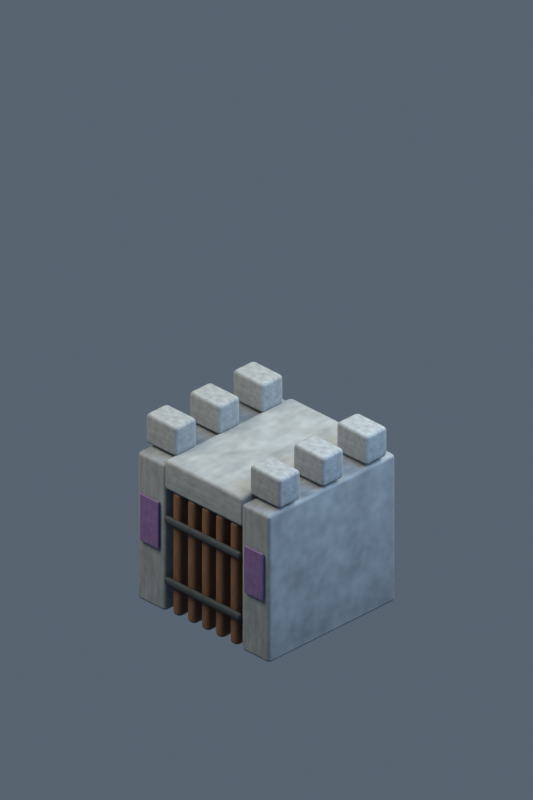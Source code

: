# Source: building-undead-gate.blend  (saved by Blender 5.2.45; exported with 4.5.12 LTS)
import bpy
from mathutils import Matrix  # noqa: F401  (used for matrix-valued properties, if any)

bpy.ops.wm.read_factory_settings(use_empty=True)
scene = bpy.context.scene
scene.name = 'Scene'

# ---- collections
col_collection = bpy.data.collections.new('Collection'); scene.collection.children.link(col_collection)

# ---- materials (node trees are filled in below, after node groups)
mat_weathered_stone_038 = bpy.data.materials.new('weathered stone.038')
mat_weathered_stone_038.diffuse_color = (0.1878, 0.2232, 0.2542, 1.0)
mat_oak_gate_027 = bpy.data.materials.new('oak gate.027')
mat_oak_gate_027.diffuse_color = (0.1274, 0.06301, 0.0319, 1.0)
mat_iron_straps_015 = bpy.data.materials.new('iron straps.015')
mat_iron_straps_015.diffuse_color = (0.04092, 0.05613, 0.06848, 1.0)
mat_faction_banner_031 = bpy.data.materials.new('faction banner.031')
mat_faction_banner_031.diffuse_color = (0.1329, 0.08228, 0.2307, 1.0)

# ---- material node trees
mat_weathered_stone_038.use_nodes = True; mat_weathered_stone_038.node_tree.nodes.clear()
_N = mat_weathered_stone_038.node_tree.nodes; _L = mat_weathered_stone_038.node_tree.links
n0 = _N.new('ShaderNodeBsdfPrincipled'); n0.name = 'Principled BSDF'; n0.location = (-200, 100)
n0.inputs[2].default_value = 0.8
n0.inputs[10].default_value = 0.005
n1 = _N.new('ShaderNodeOutputMaterial'); n1.name = 'Material Output'; n1.location = (200, 100)
n2 = _N.new('ShaderNodeTexNoise'); n2.name = 'Noise Texture'; n2.location = (0, 0)
n2.width = 160
n2.inputs[4].default_value = 0.75
n3 = _N.new('ShaderNodeTexCoord'); n3.name = 'Texture Coordinate'; n3.location = (0, 0)
n4 = _N.new('ShaderNodeValToRGB'); n4.name = 'Color Ramp'; n4.location = (0, 0)
while len(n4.color_ramp.elements) > 1: n4.color_ramp.elements.remove(n4.color_ramp.elements[-1])
n4.color_ramp.elements[0].position = 0.18; n4.color_ramp.elements[0].color = (0.1221, 0.1451, 0.1652, 1.0)
_e = n4.color_ramp.elements.new(0.82); _e.color = (0.2522, 0.2982, 0.3384, 1.0)
_L.new(n0.outputs[0], n1.inputs[0])
_L.new(n3.outputs[0], n2.inputs[0])
_L.new(n2.outputs[0], n4.inputs[0])
_L.new(n4.outputs[0], n0.inputs[0])
n1.is_active_output = True
mat_oak_gate_027.use_nodes = True; mat_oak_gate_027.node_tree.nodes.clear()
_N = mat_oak_gate_027.node_tree.nodes; _L = mat_oak_gate_027.node_tree.links
n0 = _N.new('ShaderNodeBsdfPrincipled'); n0.name = 'Principled BSDF'; n0.location = (-200, 100)
n0.inputs[2].default_value = 0.8
n0.inputs[10].default_value = 0.005
n1 = _N.new('ShaderNodeOutputMaterial'); n1.name = 'Material Output'; n1.location = (200, 100)
n2 = _N.new('ShaderNodeTexNoise'); n2.name = 'Noise Texture'; n2.location = (0, 0)
n2.width = 160
n2.inputs[4].default_value = 0.75
n3 = _N.new('ShaderNodeTexCoord'); n3.name = 'Texture Coordinate'; n3.location = (0, 0)
n4 = _N.new('ShaderNodeValToRGB'); n4.name = 'Color Ramp'; n4.location = (0, 0)
while len(n4.color_ramp.elements) > 1: n4.color_ramp.elements.remove(n4.color_ramp.elements[-1])
n4.color_ramp.elements[0].position = 0.18; n4.color_ramp.elements[0].color = (0.08283, 0.04096, 0.02073, 1.0)
_e = n4.color_ramp.elements.new(0.82); _e.color = (0.1737, 0.08991, 0.04946, 1.0)
_L.new(n0.outputs[0], n1.inputs[0])
_L.new(n3.outputs[0], n2.inputs[0])
_L.new(n2.outputs[0], n4.inputs[0])
_L.new(n4.outputs[0], n0.inputs[0])
n1.is_active_output = True
mat_iron_straps_015.use_nodes = True; mat_iron_straps_015.node_tree.nodes.clear()
_N = mat_iron_straps_015.node_tree.nodes; _L = mat_iron_straps_015.node_tree.links
n0 = _N.new('ShaderNodeBsdfPrincipled'); n0.name = 'Principled BSDF'; n0.location = (-200, 100)
n0.inputs[1].default_value = 0.5
n0.inputs[2].default_value = 0.8
n0.inputs[10].default_value = 0.005
n1 = _N.new('ShaderNodeOutputMaterial'); n1.name = 'Material Output'; n1.location = (200, 100)
n2 = _N.new('ShaderNodeTexNoise'); n2.name = 'Noise Texture'; n2.location = (0, 0)
n2.width = 160
n2.inputs[4].default_value = 0.75
n3 = _N.new('ShaderNodeTexCoord'); n3.name = 'Texture Coordinate'; n3.location = (0, 0)
n4 = _N.new('ShaderNodeValToRGB'); n4.name = 'Color Ramp'; n4.location = (0, 0)
while len(n4.color_ramp.elements) > 1: n4.color_ramp.elements.remove(n4.color_ramp.elements[-1])
n4.color_ramp.elements[0].position = 0.18; n4.color_ramp.elements[0].color = (0.02659, 0.03648, 0.04451, 1.0)
_e = n4.color_ramp.elements.new(0.82); _e.color = (0.06119, 0.08097, 0.09702, 1.0)
_L.new(n0.outputs[0], n1.inputs[0])
_L.new(n3.outputs[0], n2.inputs[0])
_L.new(n2.outputs[0], n4.inputs[0])
_L.new(n4.outputs[0], n0.inputs[0])
n1.is_active_output = True
mat_faction_banner_031.use_nodes = True; mat_faction_banner_031.node_tree.nodes.clear()
_N = mat_faction_banner_031.node_tree.nodes; _L = mat_faction_banner_031.node_tree.links
n0 = _N.new('ShaderNodeBsdfPrincipled'); n0.name = 'Principled BSDF'; n0.location = (-200, 100)
n0.inputs[2].default_value = 0.8
n0.inputs[10].default_value = 0.005
n1 = _N.new('ShaderNodeOutputMaterial'); n1.name = 'Material Output'; n1.location = (200, 100)
n2 = _N.new('ShaderNodeTexNoise'); n2.name = 'Noise Texture'; n2.location = (0, 0)
n2.width = 160
n2.inputs[4].default_value = 0.75
n3 = _N.new('ShaderNodeTexCoord'); n3.name = 'Texture Coordinate'; n3.location = (0, 0)
n4 = _N.new('ShaderNodeValToRGB'); n4.name = 'Color Ramp'; n4.location = (0, 0)
while len(n4.color_ramp.elements) > 1: n4.color_ramp.elements.remove(n4.color_ramp.elements[-1])
n4.color_ramp.elements[0].position = 0.18; n4.color_ramp.elements[0].color = (0.08636, 0.05348, 0.15, 1.0)
_e = n4.color_ramp.elements.new(0.82); _e.color = (0.1807, 0.115, 0.308, 1.0)
_L.new(n0.outputs[0], n1.inputs[0])
_L.new(n3.outputs[0], n2.inputs[0])
_L.new(n2.outputs[0], n4.inputs[0])
_L.new(n4.outputs[0], n0.inputs[0])
n1.is_active_output = True

# ---- world
world_soft_blue_studio_038 = bpy.data.worlds.new('soft blue studio.038'); scene.world = world_soft_blue_studio_038
world_soft_blue_studio_038.use_nodes = True; world_soft_blue_studio_038.node_tree.nodes.clear()
_N = world_soft_blue_studio_038.node_tree.nodes; _L = world_soft_blue_studio_038.node_tree.links
n0 = _N.new('ShaderNodeBackground'); n0.name = 'Background'; n0.location = (-200, 100)
n0.inputs[0].default_value = (0.18, 0.23, 0.3, 1.0)
n0.inputs[1].default_value = 0.55
n1 = _N.new('ShaderNodeOutputWorld'); n1.name = 'World Output'; n1.location = (200, 100)
_L.new(n0.outputs[0], n1.inputs[0])
n1.is_active_output = True

# ---- cameras
cam_camera_039 = bpy.data.cameras.new('Camera.039')
cam_camera_039.type = 'ORTHO'
cam_camera_039.ortho_scale = 8.485

# ---- lights
light_area_114 = bpy.data.lights.new('Area.114', 'AREA')
light_area_114.color = (1.0, 0.86, 0.66)
light_area_114.energy = 950.0
light_area_114.shape = 'DISK'
light_area_114.size = 5.0
light_area_114.size_y = 1.0
light_area_115 = bpy.data.lights.new('Area.115', 'AREA')
light_area_115.color = (0.65, 0.81, 1.0)
light_area_115.energy = 550.0
light_area_115.shape = 'DISK'
light_area_115.size = 5.0
light_area_115.size_y = 1.0
light_area_116 = bpy.data.lights.new('Area.116', 'AREA')
light_area_116.color = (1.0, 0.91, 0.73)
light_area_116.energy = 750.0
light_area_116.shape = 'DISK'
light_area_116.size = 4.0
light_area_116.size_y = 1.0

# ---- meshes
me_cube_503 = bpy.data.meshes.new('Cube.503')
me_cube_503.from_pydata([(-0.21, -0.95, -0.9), (-0.21, -0.95, 0.9), (-0.21, 0.95, -0.9), (-0.21, 0.95, 0.9), (0.21, -0.95, -0.9), (0.21, -0.95, 0.9), (0.21, 0.95, -0.9), (0.21, 0.95, 0.9)], [], [(0, 1, 3, 2), (2, 3, 7, 6), (6, 7, 5, 4), (4, 5, 1, 0), (2, 6, 4, 0), (7, 3, 1, 5)])
_uv = me_cube_503.uv_layers.new(name='UVMap')
_uv.uv.foreach_set('vector', [0.375, 0.0, 0.625, 0.0, 0.625, 0.25, 0.375, 0.25, 0.375, 0.25, 0.625, 0.25, 0.625, 0.5, 0.375, 0.5, 0.375, 0.5, 0.625, 0.5, 0.625, 0.75, 0.375, 0.75, 0.375, 0.75, 0.625, 0.75, 0.625, 1.0, 0.375, 1.0, 0.125, 0.5, 0.375, 0.5, 0.375, 0.75, 0.125, 0.75, 0.625, 0.5, 0.875, 0.5, 0.875, 0.75, 0.625, 0.75])
me_cube_503.materials.append(mat_weathered_stone_038)
me_cube_503.update()
me_cube_504 = bpy.data.meshes.new('Cube.504')
me_cube_504.from_pydata([(-0.23, -0.16, -0.18), (-0.23, -0.16, 0.18), (-0.23, 0.16, -0.18), (-0.23, 0.16, 0.18), (0.23, -0.16, -0.18), (0.23, -0.16, 0.18), (0.23, 0.16, -0.18), (0.23, 0.16, 0.18)], [], [(0, 1, 3, 2), (2, 3, 7, 6), (6, 7, 5, 4), (4, 5, 1, 0), (2, 6, 4, 0), (7, 3, 1, 5)])
_uv = me_cube_504.uv_layers.new(name='UVMap')
_uv.uv.foreach_set('vector', [0.375, 0.0, 0.625, 0.0, 0.625, 0.25, 0.375, 0.25, 0.375, 0.25, 0.625, 0.25, 0.625, 0.5, 0.375, 0.5, 0.375, 0.5, 0.625, 0.5, 0.625, 0.75, 0.375, 0.75, 0.375, 0.75, 0.625, 0.75, 0.625, 1.0, 0.375, 1.0, 0.125, 0.5, 0.375, 0.5, 0.375, 0.75, 0.125, 0.75, 0.625, 0.5, 0.875, 0.5, 0.875, 0.75, 0.625, 0.75])
me_cube_504.materials.append(mat_weathered_stone_038)
me_cube_504.update()
me_cube_505 = bpy.data.meshes.new('Cube.505')
me_cube_505.from_pydata([(-0.23, -0.16, -0.18), (-0.23, -0.16, 0.18), (-0.23, 0.16, -0.18), (-0.23, 0.16, 0.18), (0.23, -0.16, -0.18), (0.23, -0.16, 0.18), (0.23, 0.16, -0.18), (0.23, 0.16, 0.18)], [], [(0, 1, 3, 2), (2, 3, 7, 6), (6, 7, 5, 4), (4, 5, 1, 0), (2, 6, 4, 0), (7, 3, 1, 5)])
_uv = me_cube_505.uv_layers.new(name='UVMap')
_uv.uv.foreach_set('vector', [0.375, 0.0, 0.625, 0.0, 0.625, 0.25, 0.375, 0.25, 0.375, 0.25, 0.625, 0.25, 0.625, 0.5, 0.375, 0.5, 0.375, 0.5, 0.625, 0.5, 0.625, 0.75, 0.375, 0.75, 0.375, 0.75, 0.625, 0.75, 0.625, 1.0, 0.375, 1.0, 0.125, 0.5, 0.375, 0.5, 0.375, 0.75, 0.125, 0.75, 0.625, 0.5, 0.875, 0.5, 0.875, 0.75, 0.625, 0.75])
me_cube_505.materials.append(mat_weathered_stone_038)
me_cube_505.update()
me_cube_506 = bpy.data.meshes.new('Cube.506')
me_cube_506.from_pydata([(-0.23, -0.16, -0.18), (-0.23, -0.16, 0.18), (-0.23, 0.16, -0.18), (-0.23, 0.16, 0.18), (0.23, -0.16, -0.18), (0.23, -0.16, 0.18), (0.23, 0.16, -0.18), (0.23, 0.16, 0.18)], [], [(0, 1, 3, 2), (2, 3, 7, 6), (6, 7, 5, 4), (4, 5, 1, 0), (2, 6, 4, 0), (7, 3, 1, 5)])
_uv = me_cube_506.uv_layers.new(name='UVMap')
_uv.uv.foreach_set('vector', [0.375, 0.0, 0.625, 0.0, 0.625, 0.25, 0.375, 0.25, 0.375, 0.25, 0.625, 0.25, 0.625, 0.5, 0.375, 0.5, 0.375, 0.5, 0.625, 0.5, 0.625, 0.75, 0.375, 0.75, 0.375, 0.75, 0.625, 0.75, 0.625, 1.0, 0.375, 1.0, 0.125, 0.5, 0.375, 0.5, 0.375, 0.75, 0.125, 0.75, 0.625, 0.5, 0.875, 0.5, 0.875, 0.75, 0.625, 0.75])
me_cube_506.materials.append(mat_weathered_stone_038)
me_cube_506.update()
me_cube_507 = bpy.data.meshes.new('Cube.507')
me_cube_507.from_pydata([(-0.21, -0.95, -0.9), (-0.21, -0.95, 0.9), (-0.21, 0.95, -0.9), (-0.21, 0.95, 0.9), (0.21, -0.95, -0.9), (0.21, -0.95, 0.9), (0.21, 0.95, -0.9), (0.21, 0.95, 0.9)], [], [(0, 1, 3, 2), (2, 3, 7, 6), (6, 7, 5, 4), (4, 5, 1, 0), (2, 6, 4, 0), (7, 3, 1, 5)])
_uv = me_cube_507.uv_layers.new(name='UVMap')
_uv.uv.foreach_set('vector', [0.375, 0.0, 0.625, 0.0, 0.625, 0.25, 0.375, 0.25, 0.375, 0.25, 0.625, 0.25, 0.625, 0.5, 0.375, 0.5, 0.375, 0.5, 0.625, 0.5, 0.625, 0.75, 0.375, 0.75, 0.375, 0.75, 0.625, 0.75, 0.625, 1.0, 0.375, 1.0, 0.125, 0.5, 0.375, 0.5, 0.375, 0.75, 0.125, 0.75, 0.625, 0.5, 0.875, 0.5, 0.875, 0.75, 0.625, 0.75])
me_cube_507.materials.append(mat_weathered_stone_038)
me_cube_507.update()
me_cube_508 = bpy.data.meshes.new('Cube.508')
me_cube_508.from_pydata([(-0.23, -0.16, -0.18), (-0.23, -0.16, 0.18), (-0.23, 0.16, -0.18), (-0.23, 0.16, 0.18), (0.23, -0.16, -0.18), (0.23, -0.16, 0.18), (0.23, 0.16, -0.18), (0.23, 0.16, 0.18)], [], [(0, 1, 3, 2), (2, 3, 7, 6), (6, 7, 5, 4), (4, 5, 1, 0), (2, 6, 4, 0), (7, 3, 1, 5)])
_uv = me_cube_508.uv_layers.new(name='UVMap')
_uv.uv.foreach_set('vector', [0.375, 0.0, 0.625, 0.0, 0.625, 0.25, 0.375, 0.25, 0.375, 0.25, 0.625, 0.25, 0.625, 0.5, 0.375, 0.5, 0.375, 0.5, 0.625, 0.5, 0.625, 0.75, 0.375, 0.75, 0.375, 0.75, 0.625, 0.75, 0.625, 1.0, 0.375, 1.0, 0.125, 0.5, 0.375, 0.5, 0.375, 0.75, 0.125, 0.75, 0.625, 0.5, 0.875, 0.5, 0.875, 0.75, 0.625, 0.75])
me_cube_508.materials.append(mat_weathered_stone_038)
me_cube_508.update()
me_cube_509 = bpy.data.meshes.new('Cube.509')
me_cube_509.from_pydata([(-0.23, -0.16, -0.18), (-0.23, -0.16, 0.18), (-0.23, 0.16, -0.18), (-0.23, 0.16, 0.18), (0.23, -0.16, -0.18), (0.23, -0.16, 0.18), (0.23, 0.16, -0.18), (0.23, 0.16, 0.18)], [], [(0, 1, 3, 2), (2, 3, 7, 6), (6, 7, 5, 4), (4, 5, 1, 0), (2, 6, 4, 0), (7, 3, 1, 5)])
_uv = me_cube_509.uv_layers.new(name='UVMap')
_uv.uv.foreach_set('vector', [0.375, 0.0, 0.625, 0.0, 0.625, 0.25, 0.375, 0.25, 0.375, 0.25, 0.625, 0.25, 0.625, 0.5, 0.375, 0.5, 0.375, 0.5, 0.625, 0.5, 0.625, 0.75, 0.375, 0.75, 0.375, 0.75, 0.625, 0.75, 0.625, 1.0, 0.375, 1.0, 0.125, 0.5, 0.375, 0.5, 0.375, 0.75, 0.125, 0.75, 0.625, 0.5, 0.875, 0.5, 0.875, 0.75, 0.625, 0.75])
me_cube_509.materials.append(mat_weathered_stone_038)
me_cube_509.update()
me_cube_510 = bpy.data.meshes.new('Cube.510')
me_cube_510.from_pydata([(-0.23, -0.16, -0.18), (-0.23, -0.16, 0.18), (-0.23, 0.16, -0.18), (-0.23, 0.16, 0.18), (0.23, -0.16, -0.18), (0.23, -0.16, 0.18), (0.23, 0.16, -0.18), (0.23, 0.16, 0.18)], [], [(0, 1, 3, 2), (2, 3, 7, 6), (6, 7, 5, 4), (4, 5, 1, 0), (2, 6, 4, 0), (7, 3, 1, 5)])
_uv = me_cube_510.uv_layers.new(name='UVMap')
_uv.uv.foreach_set('vector', [0.375, 0.0, 0.625, 0.0, 0.625, 0.25, 0.375, 0.25, 0.375, 0.25, 0.625, 0.25, 0.625, 0.5, 0.375, 0.5, 0.375, 0.5, 0.625, 0.5, 0.625, 0.75, 0.375, 0.75, 0.375, 0.75, 0.625, 0.75, 0.625, 1.0, 0.375, 1.0, 0.125, 0.5, 0.375, 0.5, 0.375, 0.75, 0.125, 0.75, 0.625, 0.5, 0.875, 0.5, 0.875, 0.75, 0.625, 0.75])
me_cube_510.materials.append(mat_weathered_stone_038)
me_cube_510.update()
me_cube_511 = bpy.data.meshes.new('Cube.511')
me_cube_511.from_pydata([(-0.59, -0.95, -0.18), (-0.59, -0.95, 0.18), (-0.59, 0.95, -0.18), (-0.59, 0.95, 0.18), (0.59, -0.95, -0.18), (0.59, -0.95, 0.18), (0.59, 0.95, -0.18), (0.59, 0.95, 0.18)], [], [(0, 1, 3, 2), (2, 3, 7, 6), (6, 7, 5, 4), (4, 5, 1, 0), (2, 6, 4, 0), (7, 3, 1, 5)])
_uv = me_cube_511.uv_layers.new(name='UVMap')
_uv.uv.foreach_set('vector', [0.375, 0.0, 0.625, 0.0, 0.625, 0.25, 0.375, 0.25, 0.375, 0.25, 0.625, 0.25, 0.625, 0.5, 0.375, 0.5, 0.375, 0.5, 0.625, 0.5, 0.625, 0.75, 0.375, 0.75, 0.375, 0.75, 0.625, 0.75, 0.625, 1.0, 0.375, 1.0, 0.125, 0.5, 0.375, 0.5, 0.375, 0.75, 0.125, 0.75, 0.625, 0.5, 0.875, 0.5, 0.875, 0.75, 0.625, 0.75])
me_cube_511.materials.append(mat_weathered_stone_038)
me_cube_511.update()
me_cube_512 = bpy.data.meshes.new('Cube.512')
me_cube_512.from_pydata([(-0.06, -0.08, -0.75), (-0.06, -0.08, 0.75), (-0.06, 0.08, -0.75), (-0.06, 0.08, 0.75), (0.06, -0.08, -0.75), (0.06, -0.08, 0.75), (0.06, 0.08, -0.75), (0.06, 0.08, 0.75)], [], [(0, 1, 3, 2), (2, 3, 7, 6), (6, 7, 5, 4), (4, 5, 1, 0), (2, 6, 4, 0), (7, 3, 1, 5)])
_uv = me_cube_512.uv_layers.new(name='UVMap')
_uv.uv.foreach_set('vector', [0.375, 0.0, 0.625, 0.0, 0.625, 0.25, 0.375, 0.25, 0.375, 0.25, 0.625, 0.25, 0.625, 0.5, 0.375, 0.5, 0.375, 0.5, 0.625, 0.5, 0.625, 0.75, 0.375, 0.75, 0.375, 0.75, 0.625, 0.75, 0.625, 1.0, 0.375, 1.0, 0.125, 0.5, 0.375, 0.5, 0.375, 0.75, 0.125, 0.75, 0.625, 0.5, 0.875, 0.5, 0.875, 0.75, 0.625, 0.75])
me_cube_512.materials.append(mat_oak_gate_027)
me_cube_512.update()
me_cube_513 = bpy.data.meshes.new('Cube.513')
me_cube_513.from_pydata([(-0.06, -0.08, -0.75), (-0.06, -0.08, 0.75), (-0.06, 0.08, -0.75), (-0.06, 0.08, 0.75), (0.06, -0.08, -0.75), (0.06, -0.08, 0.75), (0.06, 0.08, -0.75), (0.06, 0.08, 0.75)], [], [(0, 1, 3, 2), (2, 3, 7, 6), (6, 7, 5, 4), (4, 5, 1, 0), (2, 6, 4, 0), (7, 3, 1, 5)])
_uv = me_cube_513.uv_layers.new(name='UVMap')
_uv.uv.foreach_set('vector', [0.375, 0.0, 0.625, 0.0, 0.625, 0.25, 0.375, 0.25, 0.375, 0.25, 0.625, 0.25, 0.625, 0.5, 0.375, 0.5, 0.375, 0.5, 0.625, 0.5, 0.625, 0.75, 0.375, 0.75, 0.375, 0.75, 0.625, 0.75, 0.625, 1.0, 0.375, 1.0, 0.125, 0.5, 0.375, 0.5, 0.375, 0.75, 0.125, 0.75, 0.625, 0.5, 0.875, 0.5, 0.875, 0.75, 0.625, 0.75])
me_cube_513.materials.append(mat_oak_gate_027)
me_cube_513.update()
me_cube_514 = bpy.data.meshes.new('Cube.514')
me_cube_514.from_pydata([(-0.06, -0.08, -0.75), (-0.06, -0.08, 0.75), (-0.06, 0.08, -0.75), (-0.06, 0.08, 0.75), (0.06, -0.08, -0.75), (0.06, -0.08, 0.75), (0.06, 0.08, -0.75), (0.06, 0.08, 0.75)], [], [(0, 1, 3, 2), (2, 3, 7, 6), (6, 7, 5, 4), (4, 5, 1, 0), (2, 6, 4, 0), (7, 3, 1, 5)])
_uv = me_cube_514.uv_layers.new(name='UVMap')
_uv.uv.foreach_set('vector', [0.375, 0.0, 0.625, 0.0, 0.625, 0.25, 0.375, 0.25, 0.375, 0.25, 0.625, 0.25, 0.625, 0.5, 0.375, 0.5, 0.375, 0.5, 0.625, 0.5, 0.625, 0.75, 0.375, 0.75, 0.375, 0.75, 0.625, 0.75, 0.625, 1.0, 0.375, 1.0, 0.125, 0.5, 0.375, 0.5, 0.375, 0.75, 0.125, 0.75, 0.625, 0.5, 0.875, 0.5, 0.875, 0.75, 0.625, 0.75])
me_cube_514.materials.append(mat_oak_gate_027)
me_cube_514.update()
me_cube_515 = bpy.data.meshes.new('Cube.515')
me_cube_515.from_pydata([(-0.06, -0.08, -0.75), (-0.06, -0.08, 0.75), (-0.06, 0.08, -0.75), (-0.06, 0.08, 0.75), (0.06, -0.08, -0.75), (0.06, -0.08, 0.75), (0.06, 0.08, -0.75), (0.06, 0.08, 0.75)], [], [(0, 1, 3, 2), (2, 3, 7, 6), (6, 7, 5, 4), (4, 5, 1, 0), (2, 6, 4, 0), (7, 3, 1, 5)])
_uv = me_cube_515.uv_layers.new(name='UVMap')
_uv.uv.foreach_set('vector', [0.375, 0.0, 0.625, 0.0, 0.625, 0.25, 0.375, 0.25, 0.375, 0.25, 0.625, 0.25, 0.625, 0.5, 0.375, 0.5, 0.375, 0.5, 0.625, 0.5, 0.625, 0.75, 0.375, 0.75, 0.375, 0.75, 0.625, 0.75, 0.625, 1.0, 0.375, 1.0, 0.125, 0.5, 0.375, 0.5, 0.375, 0.75, 0.125, 0.75, 0.625, 0.5, 0.875, 0.5, 0.875, 0.75, 0.625, 0.75])
me_cube_515.materials.append(mat_oak_gate_027)
me_cube_515.update()
me_cube_516 = bpy.data.meshes.new('Cube.516')
me_cube_516.from_pydata([(-0.06, -0.08, -0.75), (-0.06, -0.08, 0.75), (-0.06, 0.08, -0.75), (-0.06, 0.08, 0.75), (0.06, -0.08, -0.75), (0.06, -0.08, 0.75), (0.06, 0.08, -0.75), (0.06, 0.08, 0.75)], [], [(0, 1, 3, 2), (2, 3, 7, 6), (6, 7, 5, 4), (4, 5, 1, 0), (2, 6, 4, 0), (7, 3, 1, 5)])
_uv = me_cube_516.uv_layers.new(name='UVMap')
_uv.uv.foreach_set('vector', [0.375, 0.0, 0.625, 0.0, 0.625, 0.25, 0.375, 0.25, 0.375, 0.25, 0.625, 0.25, 0.625, 0.5, 0.375, 0.5, 0.375, 0.5, 0.625, 0.5, 0.625, 0.75, 0.375, 0.75, 0.375, 0.75, 0.625, 0.75, 0.625, 1.0, 0.375, 1.0, 0.125, 0.5, 0.375, 0.5, 0.375, 0.75, 0.125, 0.75, 0.625, 0.5, 0.875, 0.5, 0.875, 0.75, 0.625, 0.75])
me_cube_516.materials.append(mat_oak_gate_027)
me_cube_516.update()
me_cube_517 = bpy.data.meshes.new('Cube.517')
me_cube_517.from_pydata([(-0.57, -0.03, -0.045), (-0.57, -0.03, 0.045), (-0.57, 0.03, -0.045), (-0.57, 0.03, 0.045), (0.57, -0.03, -0.045), (0.57, -0.03, 0.045), (0.57, 0.03, -0.045), (0.57, 0.03, 0.045)], [], [(0, 1, 3, 2), (2, 3, 7, 6), (6, 7, 5, 4), (4, 5, 1, 0), (2, 6, 4, 0), (7, 3, 1, 5)])
_uv = me_cube_517.uv_layers.new(name='UVMap')
_uv.uv.foreach_set('vector', [0.375, 0.0, 0.625, 0.0, 0.625, 0.25, 0.375, 0.25, 0.375, 0.25, 0.625, 0.25, 0.625, 0.5, 0.375, 0.5, 0.375, 0.5, 0.625, 0.5, 0.625, 0.75, 0.375, 0.75, 0.375, 0.75, 0.625, 0.75, 0.625, 1.0, 0.375, 1.0, 0.125, 0.5, 0.375, 0.5, 0.375, 0.75, 0.125, 0.75, 0.625, 0.5, 0.875, 0.5, 0.875, 0.75, 0.625, 0.75])
me_cube_517.materials.append(mat_iron_straps_015)
me_cube_517.update()
me_cube_518 = bpy.data.meshes.new('Cube.518')
me_cube_518.from_pydata([(-0.57, -0.03, -0.045), (-0.57, -0.03, 0.045), (-0.57, 0.03, -0.045), (-0.57, 0.03, 0.045), (0.57, -0.03, -0.045), (0.57, -0.03, 0.045), (0.57, 0.03, -0.045), (0.57, 0.03, 0.045)], [], [(0, 1, 3, 2), (2, 3, 7, 6), (6, 7, 5, 4), (4, 5, 1, 0), (2, 6, 4, 0), (7, 3, 1, 5)])
_uv = me_cube_518.uv_layers.new(name='UVMap')
_uv.uv.foreach_set('vector', [0.375, 0.0, 0.625, 0.0, 0.625, 0.25, 0.375, 0.25, 0.375, 0.25, 0.625, 0.25, 0.625, 0.5, 0.375, 0.5, 0.375, 0.5, 0.625, 0.5, 0.625, 0.75, 0.375, 0.75, 0.375, 0.75, 0.625, 0.75, 0.625, 1.0, 0.375, 1.0, 0.125, 0.5, 0.375, 0.5, 0.375, 0.75, 0.125, 0.75, 0.625, 0.5, 0.875, 0.5, 0.875, 0.75, 0.625, 0.75])
me_cube_518.materials.append(mat_iron_straps_015)
me_cube_518.update()
me_cube_519 = bpy.data.meshes.new('Cube.519')
me_cube_519.from_pydata([(-0.14, -0.015, -0.29), (-0.14, -0.015, 0.29), (-0.14, 0.015, -0.29), (-0.14, 0.015, 0.29), (0.14, -0.015, -0.29), (0.14, -0.015, 0.29), (0.14, 0.015, -0.29), (0.14, 0.015, 0.29)], [], [(0, 1, 3, 2), (2, 3, 7, 6), (6, 7, 5, 4), (4, 5, 1, 0), (2, 6, 4, 0), (7, 3, 1, 5)])
_uv = me_cube_519.uv_layers.new(name='UVMap')
_uv.uv.foreach_set('vector', [0.375, 0.0, 0.625, 0.0, 0.625, 0.25, 0.375, 0.25, 0.375, 0.25, 0.625, 0.25, 0.625, 0.5, 0.375, 0.5, 0.375, 0.5, 0.625, 0.5, 0.625, 0.75, 0.375, 0.75, 0.375, 0.75, 0.625, 0.75, 0.625, 1.0, 0.375, 1.0, 0.125, 0.5, 0.375, 0.5, 0.375, 0.75, 0.125, 0.75, 0.625, 0.5, 0.875, 0.5, 0.875, 0.75, 0.625, 0.75])
me_cube_519.materials.append(mat_faction_banner_031)
me_cube_519.update()
me_cube_520 = bpy.data.meshes.new('Cube.520')
me_cube_520.from_pydata([(-0.14, -0.015, -0.29), (-0.14, -0.015, 0.29), (-0.14, 0.015, -0.29), (-0.14, 0.015, 0.29), (0.14, -0.015, -0.29), (0.14, -0.015, 0.29), (0.14, 0.015, -0.29), (0.14, 0.015, 0.29)], [], [(0, 1, 3, 2), (2, 3, 7, 6), (6, 7, 5, 4), (4, 5, 1, 0), (2, 6, 4, 0), (7, 3, 1, 5)])
_uv = me_cube_520.uv_layers.new(name='UVMap')
_uv.uv.foreach_set('vector', [0.375, 0.0, 0.625, 0.0, 0.625, 0.25, 0.375, 0.25, 0.375, 0.25, 0.625, 0.25, 0.625, 0.5, 0.375, 0.5, 0.375, 0.5, 0.625, 0.5, 0.625, 0.75, 0.375, 0.75, 0.375, 0.75, 0.625, 0.75, 0.625, 1.0, 0.375, 1.0, 0.125, 0.5, 0.375, 0.5, 0.375, 0.75, 0.125, 0.75, 0.625, 0.5, 0.875, 0.5, 0.875, 0.75, 0.625, 0.75])
me_cube_520.materials.append(mat_faction_banner_031)
me_cube_520.update()

# ---- objects
ob_gate_pier = bpy.data.objects.new('gate pier', me_cube_503)
ob_battlement = bpy.data.objects.new('battlement', me_cube_504)
ob_battlement_001 = bpy.data.objects.new('battlement.001', me_cube_505)
ob_battlement_002 = bpy.data.objects.new('battlement.002', me_cube_506)
ob_gate_pier_001 = bpy.data.objects.new('gate pier.001', me_cube_507)
ob_battlement_003 = bpy.data.objects.new('battlement.003', me_cube_508)
ob_battlement_004 = bpy.data.objects.new('battlement.004', me_cube_509)
ob_battlement_005 = bpy.data.objects.new('battlement.005', me_cube_510)
ob_arch_lintel = bpy.data.objects.new('arch lintel', me_cube_511)
ob_portcullis = bpy.data.objects.new('portcullis', me_cube_512)
ob_portcullis_001 = bpy.data.objects.new('portcullis.001', me_cube_513)
ob_portcullis_002 = bpy.data.objects.new('portcullis.002', me_cube_514)
ob_portcullis_003 = bpy.data.objects.new('portcullis.003', me_cube_515)
ob_portcullis_004 = bpy.data.objects.new('portcullis.004', me_cube_516)
ob_iron_cross_strap = bpy.data.objects.new('iron cross strap', me_cube_517)
ob_iron_cross_strap_001 = bpy.data.objects.new('iron cross strap.001', me_cube_518)
ob_banner = bpy.data.objects.new('banner', me_cube_519)
ob_banner_001 = bpy.data.objects.new('banner.001', me_cube_520)
ob_calibrated_isometric_camera = bpy.data.objects.new('calibrated isometric camera', cam_camera_039)
ob_warm_key = bpy.data.objects.new('warm key', light_area_114)
ob_cool_fill = bpy.data.objects.new('cool fill', light_area_115)
ob_rim = bpy.data.objects.new('rim', light_area_116)

# ---- transforms, parenting, visibility, modifiers, constraints
ob_gate_pier.location = (-0.78, 0.0, 0.9)
_m = ob_gate_pier.modifiers.new('soft painted edges', 'BEVEL')
_m.width = 0.04
_m.width_pct = 0.04
_m.segments = 2
_m = ob_gate_pier.modifiers.new('corner normals', 'WEIGHTED_NORMAL')
ob_battlement.location = (-0.78, -0.65, 2.02)
_m = ob_battlement.modifiers.new('soft painted edges', 'BEVEL')
_m.width = 0.04
_m.width_pct = 0.04
_m.segments = 2
_m = ob_battlement.modifiers.new('corner normals', 'WEIGHTED_NORMAL')
ob_battlement_001.location = (-0.78, 0.0, 2.02)
_m = ob_battlement_001.modifiers.new('soft painted edges', 'BEVEL')
_m.width = 0.04
_m.width_pct = 0.04
_m.segments = 2
_m = ob_battlement_001.modifiers.new('corner normals', 'WEIGHTED_NORMAL')
ob_battlement_002.location = (-0.78, 0.65, 2.02)
_m = ob_battlement_002.modifiers.new('soft painted edges', 'BEVEL')
_m.width = 0.04
_m.width_pct = 0.04
_m.segments = 2
_m = ob_battlement_002.modifiers.new('corner normals', 'WEIGHTED_NORMAL')
ob_gate_pier_001.location = (0.78, 0.0, 0.9)
_m = ob_gate_pier_001.modifiers.new('soft painted edges', 'BEVEL')
_m.width = 0.04
_m.width_pct = 0.04
_m.segments = 2
_m = ob_gate_pier_001.modifiers.new('corner normals', 'WEIGHTED_NORMAL')
ob_battlement_003.location = (0.78, -0.65, 2.02)
_m = ob_battlement_003.modifiers.new('soft painted edges', 'BEVEL')
_m.width = 0.04
_m.width_pct = 0.04
_m.segments = 2
_m = ob_battlement_003.modifiers.new('corner normals', 'WEIGHTED_NORMAL')
ob_battlement_004.location = (0.78, 0.0, 2.02)
_m = ob_battlement_004.modifiers.new('soft painted edges', 'BEVEL')
_m.width = 0.04
_m.width_pct = 0.04
_m.segments = 2
_m = ob_battlement_004.modifiers.new('corner normals', 'WEIGHTED_NORMAL')
ob_battlement_005.location = (0.78, 0.65, 2.02)
_m = ob_battlement_005.modifiers.new('soft painted edges', 'BEVEL')
_m.width = 0.04
_m.width_pct = 0.04
_m.segments = 2
_m = ob_battlement_005.modifiers.new('corner normals', 'WEIGHTED_NORMAL')
ob_arch_lintel.location = (0.0, 0.0, 1.68)
_m = ob_arch_lintel.modifiers.new('soft painted edges', 'BEVEL')
_m.width = 0.04
_m.width_pct = 0.04
_m.segments = 2
_m = ob_arch_lintel.modifiers.new('corner normals', 'WEIGHTED_NORMAL')
ob_portcullis.location = (-0.43, -0.85, 0.75)
_m = ob_portcullis.modifiers.new('soft painted edges', 'BEVEL')
_m.width = 0.04
_m.width_pct = 0.04
_m.segments = 2
_m = ob_portcullis.modifiers.new('corner normals', 'WEIGHTED_NORMAL')
ob_portcullis_001.location = (-0.21, -0.85, 0.75)
_m = ob_portcullis_001.modifiers.new('soft painted edges', 'BEVEL')
_m.width = 0.04
_m.width_pct = 0.04
_m.segments = 2
_m = ob_portcullis_001.modifiers.new('corner normals', 'WEIGHTED_NORMAL')
ob_portcullis_002.location = (0.0, -0.85, 0.75)
_m = ob_portcullis_002.modifiers.new('soft painted edges', 'BEVEL')
_m.width = 0.04
_m.width_pct = 0.04
_m.segments = 2
_m = ob_portcullis_002.modifiers.new('corner normals', 'WEIGHTED_NORMAL')
ob_portcullis_003.location = (0.21, -0.85, 0.75)
_m = ob_portcullis_003.modifiers.new('soft painted edges', 'BEVEL')
_m.width = 0.04
_m.width_pct = 0.04
_m.segments = 2
_m = ob_portcullis_003.modifiers.new('corner normals', 'WEIGHTED_NORMAL')
ob_portcullis_004.location = (0.43, -0.85, 0.75)
_m = ob_portcullis_004.modifiers.new('soft painted edges', 'BEVEL')
_m.width = 0.04
_m.width_pct = 0.04
_m.segments = 2
_m = ob_portcullis_004.modifiers.new('corner normals', 'WEIGHTED_NORMAL')
ob_iron_cross_strap.location = (0.0, -0.95, 0.4)
_m = ob_iron_cross_strap.modifiers.new('soft painted edges', 'BEVEL')
_m.width = 0.04
_m.width_pct = 0.04
_m.segments = 2
_m = ob_iron_cross_strap.modifiers.new('corner normals', 'WEIGHTED_NORMAL')
ob_iron_cross_strap_001.location = (0.0, -0.95, 1.15)
_m = ob_iron_cross_strap_001.modifiers.new('soft painted edges', 'BEVEL')
_m.width = 0.04
_m.width_pct = 0.04
_m.segments = 2
_m = ob_iron_cross_strap_001.modifiers.new('corner normals', 'WEIGHTED_NORMAL')
ob_banner.location = (-0.78, -0.97, 1.04)
_m = ob_banner.modifiers.new('soft painted edges', 'BEVEL')
_m.width = 0.04
_m.width_pct = 0.04
_m.segments = 2
_m = ob_banner.modifiers.new('corner normals', 'WEIGHTED_NORMAL')
ob_banner_001.location = (0.78, -0.97, 1.04)
_m = ob_banner_001.modifiers.new('soft painted edges', 'BEVEL')
_m.width = 0.04
_m.width_pct = 0.04
_m.segments = 2
_m = ob_banner_001.modifiers.new('corner normals', 'WEIGHTED_NORMAL')
ob_calibrated_isometric_camera.location = (9.25, -9.25, 10.0)
ob_calibrated_isometric_camera.rotation_euler = (1.047, -2.392e-08, 0.7854)
ob_warm_key.location = (-3.0, -5.0, 9.0)
ob_warm_key.rotation_euler = (0.5749, -3.355e-08, -0.5404)
ob_cool_fill.location = (5.0, 1.0, 6.0)
ob_cool_fill.rotation_euler = (0.7044, -2.709e-08, 1.768)
ob_rim.location = (1.0, 5.0, 8.0)
ob_rim.rotation_euler = (0.5675, -5.913e-08, 2.944)

# ---- collection membership
col_collection.objects.link(ob_gate_pier)
col_collection.objects.link(ob_battlement)
col_collection.objects.link(ob_battlement_001)
col_collection.objects.link(ob_battlement_002)
col_collection.objects.link(ob_gate_pier_001)
col_collection.objects.link(ob_battlement_003)
col_collection.objects.link(ob_battlement_004)
col_collection.objects.link(ob_battlement_005)
col_collection.objects.link(ob_arch_lintel)
col_collection.objects.link(ob_portcullis)
col_collection.objects.link(ob_portcullis_001)
col_collection.objects.link(ob_portcullis_002)
col_collection.objects.link(ob_portcullis_003)
col_collection.objects.link(ob_portcullis_004)
col_collection.objects.link(ob_iron_cross_strap)
col_collection.objects.link(ob_iron_cross_strap_001)
col_collection.objects.link(ob_banner)
col_collection.objects.link(ob_banner_001)
col_collection.objects.link(ob_calibrated_isometric_camera)
col_collection.objects.link(ob_warm_key)
col_collection.objects.link(ob_cool_fill)
col_collection.objects.link(ob_rim)

# ---- scene / render settings (as saved in the file)
scene.camera = ob_calibrated_isometric_camera
scene.frame_start = 1; scene.frame_end = 250; scene.frame_set(1)
scene.render.engine = 'CYCLES'
scene.render.resolution_x = 256
scene.render.resolution_y = 384
scene.render.film_transparent = True
scene.render.bake_bias = 0.0
scene.render.bake_samples = 0
scene.render.compositor_device = 'GPU'
scene.cycles.samples = 24
scene.eevee.use_volume_custom_range = False
scene.eevee.fast_gi_thickness_near = 0.1
scene.eevee.fast_gi_thickness_far = 0.0
scene.eevee.ray_tracing_options.screen_trace_thickness = 0.1
scene.view_settings.view_transform = 'Standard'
bpy.context.view_layer.update()
